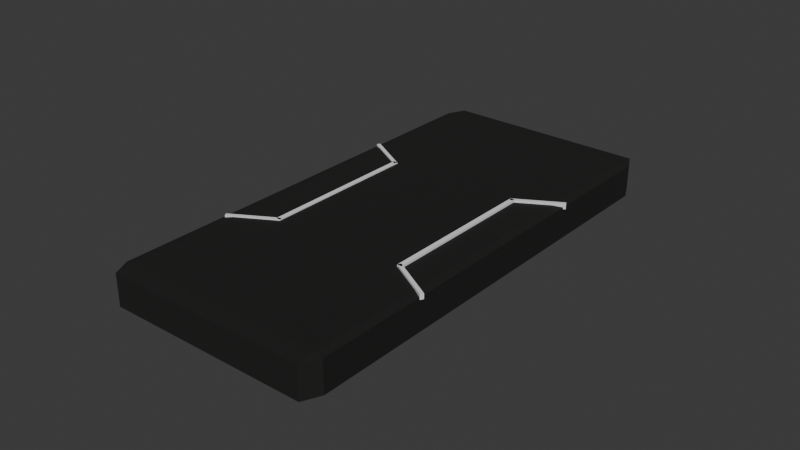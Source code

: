# Source: velik.blend  (saved by Blender 4.0.36; exported with 4.5.12 LTS)
import bpy
from mathutils import Matrix  # noqa: F401  (used for matrix-valued properties, if any)

bpy.ops.wm.read_factory_settings(use_empty=True)
scene = bpy.context.scene
scene.name = 'Scene'

# ---- collections
col_collection = bpy.data.collections.new('Collection'); scene.collection.children.link(col_collection)

# ---- materials (node trees are filled in below, after node groups)
mat_material = bpy.data.materials.new('Material')
mat_material.alpha_threshold = 0.0
mat_material.use_transparent_shadow = False
mat_material.roughness = 0.5
mat_material.line_color = (0.0, 0.0, 0.0, 1.0)
mat_x = bpy.data.materials.new('Материал')
mat_x.use_transparent_shadow = False

# ---- material node trees
mat_material.use_nodes = True; mat_material.node_tree.nodes.clear()
_N = mat_material.node_tree.nodes; _L = mat_material.node_tree.links
n0 = _N.new('ShaderNodeOutputMaterial'); n0.name = 'Material Output'; n0.location = (300, 300)
n1 = _N.new('ShaderNodeBsdfPrincipled'); n1.name = 'Principled BSDF'; n1.location = (-120, 135)
n1.inputs[0].default_value = (0.01806, 0.01694, 0.01626, 1.0)
n1.inputs[1].default_value = 0.3318
n1.inputs[2].default_value = 0.8227
n1.inputs[3].default_value = 1.45
n1.inputs[20].default_value = 0.0
_L.new(n1.outputs[0], n0.inputs[0])
n0.is_active_output = True
mat_x.use_nodes = True; mat_x.node_tree.nodes.clear()
_N = mat_x.node_tree.nodes; _L = mat_x.node_tree.links
n0 = _N.new('ShaderNodeBsdfPrincipled'); n0.name = 'Принципиальный BSDF'; n0.location = (10, 300)
n0.inputs[3].default_value = 1.45
n1 = _N.new('ShaderNodeOutputMaterial'); n1.name = 'Вывод материала'; n1.location = (300, 300)
_L.new(n0.outputs[0], n1.inputs[0])
n1.is_active_output = True

# ---- world
world_world = bpy.data.worlds.new('World'); scene.world = world_world
world_world.use_nodes = True; world_world.node_tree.nodes.clear()
_N = world_world.node_tree.nodes; _L = world_world.node_tree.links
n0 = _N.new('ShaderNodeOutputWorld'); n0.name = 'World Output'; n0.location = (300, 300)
n1 = _N.new('ShaderNodeBackground'); n1.name = 'Background'; n1.location = (10, 300)
n1.inputs[0].default_value = (0.05088, 0.05088, 0.05088, 1.0)
_L.new(n1.outputs[0], n0.inputs[0])
n0.is_active_output = True
world_world.color = (0.05088, 0.05088, 0.05088)
world_world.use_sun_shadow = False
world_world.sun_shadow_jitter_overblur = 0.0

# ---- meshes
me_cube = bpy.data.meshes.new('Cube')
me_cube.from_pydata([(0.9243, 1.0, 0.9243), (0.9243, 0.9243, 1.0), (1.0, 0.9243, 0.9243), (0.9243, 0.9243, -1.0), (0.9243, 1.0, -0.9243), (1.0, 0.9243, -0.9243), (1.0, -0.9243, 0.9243), (0.9243, -0.9243, 1.0), (0.9243, -1.0, 0.9243), (1.0, -0.9243, -0.9243), (0.9243, -1.0, -0.9243), (0.9243, -0.9243, -1.0), (-0.9243, 1.0, 0.9243), (-1.0, 0.9243, 0.9243), (-0.9243, 0.9243, 1.0), (-1.0, 0.9243, -0.9243), (-0.9243, 1.0, -0.9243), (-0.9243, 0.9243, -1.0), (-1.0, -0.9243, 0.9243), (-0.9243, -1.0, 0.9243), (-0.9243, -0.9243, 1.0), (-0.9243, -0.9243, -1.0), (-0.9243, -1.0, -0.9243), (-1.0, -0.9243, -0.9243), (-0.007245, 0.9335, 0.6151), (0.03232, 0.9335, 0.6028), (0.07036, 0.9335, 0.5663), (0.1054, 0.9335, 0.507), (0.1361, 0.9335, 0.4273), (0.1614, 0.9335, 0.3301), (0.1801, 0.9335, 0.2192), (0.1916, 0.9335, 0.09884), (0.1955, 0.9335, -0.0263), (0.1916, 0.9335, -0.1514), (0.1801, 0.9335, -0.2718), (0.1614, 0.9335, -0.3827), (0.1361, 0.9335, -0.4799), (0.1054, 0.9335, -0.5596), (0.07036, 0.9335, -0.6189), (0.03232, 0.9335, -0.6554), (-0.007245, 0.9335, -0.6677), (-0.04681, 0.9335, -0.6554), (-0.08485, 0.9335, -0.6189), (-0.1199, 0.9335, -0.5596), (-0.1506, 0.9335, -0.4799), (-0.1759, 0.9335, -0.3827), (-0.1946, 0.9335, -0.2718), (-0.2061, 0.9335, -0.1514), (-0.21, 0.9335, -0.0263), (-0.2061, 0.9335, 0.09884), (-0.1946, 0.9335, 0.2192), (-0.1759, 0.9335, 0.3301), (-0.1506, 0.9335, 0.4273), (-0.1199, 0.9335, 0.507), (-0.08485, 0.9335, 0.5663), (-0.04681, 0.9335, 0.6028), (-0.21, 1.0, -0.0263), (-0.2061, 1.0, -0.1514), (-0.2061, 1.0, 0.09884), (-0.1946, 1.0, 0.2192), (-0.1759, 1.0, 0.3301), (-0.1506, 1.0, 0.4273), (-0.1199, 1.0, 0.507), (-0.04681, 1.0, 0.6028), (0.03232, 1.0, 0.6028), (-0.08485, 1.0, 0.5663), (-0.007245, 1.0, 0.6151), (0.1801, 1.0, 0.2192), (0.1614, 1.0, 0.3301), (0.1361, 1.0, 0.4273), (0.1054, 1.0, 0.507), (0.07036, 1.0, 0.5663), (-0.1946, 1.0, -0.2718), (-0.1199, 1.0, -0.5596), (-0.1506, 1.0, -0.4799), (-0.1759, 1.0, -0.3827), (0.03232, 1.0, -0.6554), (-0.007245, 1.0, -0.6677), (-0.04681, 1.0, -0.6554), (-0.08485, 1.0, -0.6189), (0.1955, 1.0, -0.0263), (0.1916, 1.0, -0.1514), (0.1916, 1.0, 0.09884), (0.07036, 1.0, -0.6189), (0.1054, 1.0, -0.5596), (0.1361, 1.0, -0.4799), (0.1614, 1.0, -0.3827), (0.1801, 1.0, -0.2718)], [], [(17, 3, 11, 21), (23, 18, 13, 15), (10, 8, 19, 22), (1, 14, 20, 7), (5, 2, 6, 9), (0, 1, 2), (3, 4, 5), (6, 7, 8), (9, 10, 11), (12, 13, 14), (15, 16, 17), (18, 19, 20), (21, 22, 23), (17, 21, 23, 15), (3, 17, 16, 4), (2, 5, 4, 0), (22, 19, 18, 23), (8, 10, 9, 6), (12, 16, 15, 13), (7, 20, 19, 8), (1, 7, 6, 2), (21, 11, 10, 22), (20, 14, 13, 18), (14, 1, 0, 12), (11, 3, 5, 9), (73, 16, 12, 0, 4, 84, 85, 86, 87, 81, 80, 82, 67, 68, 69, 70, 71, 64, 66, 63, 65, 62, 61, 60, 59, 58, 56, 57, 72, 75, 74), (84, 4, 16, 73, 79, 78, 77, 76, 83), (25, 24, 66, 64), (26, 25, 64, 71), (27, 26, 71, 70), (28, 27, 70, 69), (29, 28, 69, 68), (30, 29, 68, 67), (31, 30, 67, 82), (32, 31, 82, 80), (33, 32, 80, 81), (34, 33, 81, 87), (35, 34, 87, 86), (36, 35, 86, 85), (37, 36, 85, 84), (38, 37, 84, 83), (76, 39, 38, 83), (77, 40, 39, 76), (78, 41, 40, 77), (79, 42, 41, 78), (43, 42, 79, 73), (44, 43, 73, 74), (45, 44, 74, 75), (46, 45, 75, 72), (47, 46, 72, 57), (48, 47, 57, 56), (49, 48, 56, 58), (50, 49, 58, 59), (51, 50, 59, 60), (52, 51, 60, 61), (53, 52, 61, 62), (54, 53, 62, 65), (24, 25, 26, 27, 28, 29, 30, 31, 32, 33, 34, 35, 36, 37, 38, 39, 40, 41, 42, 43, 44, 45, 46, 47, 48, 49, 50, 51, 52, 53, 54, 55), (55, 54, 65, 63), (24, 55, 63, 66)])
me_cube.polygons.foreach_set('material_index', [0, 0, 0, 0, 0, 0, 0, 0, 0, 0, 0, 0, 0, 0, 0, 0, 0, 0, 0, 0, 0, 0, 0, 0, 0, 0, 0, 1, 1, 1, 1, 1, 1, 1, 1, 1, 1, 1, 1, 1, 1, 1, 1, 1, 1, 1, 1, 1, 1, 1, 1, 1, 1, 1, 1, 1, 1, 1, 1, 1])
_uv = me_cube.uv_layers.new(name='UVMap')
_uv.uv.foreach_set('vector', [0.1345, 0.5095, 0.3655, 0.5095, 0.3655, 0.7405, 0.1345, 0.7405, 0.3845, 0.009459, 0.6155, 0.009459, 0.6155, 0.2405, 0.3845, 0.2405, 0.3845, 0.7595, 0.6155, 0.7595, 0.6155, 0.9905, 0.3845, 0.9905, 0.6345, 0.5095, 0.8655, 0.5095, 0.8655, 0.7405, 0.6345, 0.7405, 0.3845, 0.5095, 0.6155, 0.5095, 0.6155, 0.7405, 0.3845, 0.7405, 0.6155, 0.4905, 0.625, 0.4905, 0.6155, 0.5, 0.3655, 0.5095, 0.3655, 0.5, 0.375, 0.5095, 0.6155, 0.75, 0.625, 0.7595, 0.6155, 0.7595, 0.375, 0.7405, 0.3655, 0.75, 0.3655, 0.7405, 0.6155, 0.25, 0.6155, 0.2405, 0.625, 0.2405, 0.125, 0.5095, 0.1345, 0.5, 0.1345, 0.5095, 0.6155, 0.009459, 0.6155, 0.0, 0.625, 0.009459, 0.1345, 0.7405, 0.1345, 0.75, 0.125, 0.7405, 0.1345, 0.5095, 0.1345, 0.7405, 0.125, 0.7405, 0.125, 0.5095, 0.3655, 0.5095, 0.1345, 0.5095, 0.1345, 0.5, 0.3655, 0.5, 0.6155, 0.5095, 0.3845, 0.5095, 0.3845, 0.4905, 0.6155, 0.4905, 0.3845, 0.0, 0.6155, 0.0, 0.6155, 0.009459, 0.3845, 0.009459, 0.6155, 0.7595, 0.3845, 0.7595, 0.3845, 0.7405, 0.6155, 0.7405, 0.6155, 0.2595, 0.3845, 0.2595, 0.3845, 0.2405, 0.6155, 0.2405, 0.625, 0.7595, 0.625, 0.9905, 0.6155, 0.9905, 0.6155, 0.7595, 0.6345, 0.5095, 0.6345, 0.7405, 0.6155, 0.7405, 0.6155, 0.5095, 0.1345, 0.7405, 0.3655, 0.7405, 0.3655, 0.75, 0.1345, 0.75, 0.625, 0.009459, 0.625, 0.2405, 0.6155, 0.2405, 0.6155, 0.009459, 0.625, 0.2595, 0.625, 0.4905, 0.6155, 0.4905, 0.6155, 0.2595, 0.3655, 0.7405, 0.3655, 0.5095, 0.3845, 0.5095, 0.3845, 0.7405, 0.43, 0.36, 0.3845, 0.2595, 0.6155, 0.2595, 0.6155, 0.4905, 0.3845, 0.4905, 0.43, 0.3882, 0.44, 0.392, 0.4522, 0.3952, 0.466, 0.3975, 0.4811, 0.399, 0.4967, 0.3994, 0.5124, 0.399, 0.5274, 0.3975, 0.5413, 0.3952, 0.5534, 0.392, 0.5634, 0.3882, 0.5708, 0.3838, 0.5754, 0.379, 0.5769, 0.3741, 0.5754, 0.3691, 0.5708, 0.3644, 0.5634, 0.36, 0.5534, 0.3562, 0.5413, 0.353, 0.5274, 0.3507, 0.5124, 0.3492, 0.4967, 0.3487, 0.4811, 0.3492, 0.466, 0.3507, 0.4522, 0.353, 0.44, 0.3562, 0.43, 0.3882, 0.3845, 0.4905, 0.3845, 0.2595, 0.43, 0.36, 0.4226, 0.3644, 0.4181, 0.3691, 0.4165, 0.3741, 0.4181, 0.379, 0.4226, 0.3838, 0.0, 0.0, 0.0, 0.0, 0.0, 0.0, 0.0, 0.0, 0.0, 0.0, 0.0, 0.0, 0.0, 0.0, 0.0, 0.0, 0.0, 0.0, 0.0, 0.0, 0.0, 0.0, 0.0, 0.0, 0.0, 0.0, 0.0, 0.0, 0.0, 0.0, 0.0, 0.0, 0.0, 0.0, 0.0, 0.0, 0.0, 0.0, 0.0, 0.0, 0.0, 0.0, 0.0, 0.0, 0.0, 0.0, 0.0, 0.0, 0.0, 0.0, 0.0, 0.0, 0.0, 0.0, 0.0, 0.0, 0.0, 0.0, 0.0, 0.0, 0.0, 0.0, 0.0, 0.0, 0.0, 0.0, 0.0, 0.0, 0.0, 0.0, 0.0, 0.0, 0.0, 0.0, 0.0, 0.0, 0.0, 0.0, 0.0, 0.0, 0.0, 0.0, 0.0, 0.0, 0.0, 0.0, 0.0, 0.0, 0.0, 0.0, 0.0, 0.0, 0.0, 0.0, 0.0, 0.0, 0.0, 0.0, 0.0, 0.0, 0.0, 0.0, 0.0, 0.0, 0.0, 0.0, 0.0, 0.0, 0.0, 0.0, 0.0, 0.0, 0.0, 0.0, 0.0, 0.0, 0.0, 0.0, 0.0, 0.0, 0.0, 0.0, 0.0, 0.0, 0.0, 0.0, 0.0, 0.0, 0.0, 0.0, 0.0, 0.0, 0.0, 0.0, 0.0, 0.0, 0.0, 0.0, 0.0, 0.0, 0.0, 0.0, 0.0, 0.0, 0.0, 0.0, 0.0, 0.0, 0.0, 0.0, 0.0, 0.0, 0.0, 0.0, 0.0, 0.0, 0.0, 0.0, 0.0, 0.0, 0.0, 0.0, 0.0, 0.0, 0.0, 0.0, 0.0, 0.0, 0.0, 0.0, 0.0, 0.0, 0.0, 0.0, 0.0, 0.0, 0.0, 0.0, 0.0, 0.0, 0.0, 0.0, 0.0, 0.0, 0.0, 0.0, 0.0, 0.0, 0.0, 0.0, 0.0, 0.0, 0.0, 0.0, 0.0, 0.0, 0.0, 0.0, 0.0, 0.0, 0.0, 0.0, 0.0, 0.0, 0.0, 0.0, 0.0, 0.0, 0.0, 0.0, 0.0, 0.0, 0.0, 0.0, 0.0, 0.0, 0.0, 0.0, 0.0, 0.0, 0.0, 0.0, 0.0, 0.0, 0.0, 0.0, 0.0, 0.0, 0.0, 0.0, 0.0, 0.0, 0.0, 0.0, 0.0, 0.0, 0.0, 0.0, 0.0, 0.0, 0.0, 0.0, 0.0, 0.0, 0.0, 0.0, 0.0, 0.0, 0.0, 0.0, 0.0, 0.0, 0.0, 0.0, 0.0, 0.0, 0.0, 0.0, 0.0, 0.0, 0.0, 0.0, 0.0, 0.0, 0.0, 0.0, 0.0, 0.0, 0.0, 0.0, 0.0, 0.0, 0.0, 0.0, 0.0, 0.0, 0.0, 0.0, 0.0, 0.0, 0.0, 0.0, 0.0, 0.0, 0.0, 0.0, 0.0, 0.0, 0.0, 0.0, 0.0, 0.0, 0.0, 0.0, 0.0, 0.0, 0.0, 0.0, 0.0, 0.0, 0.0, 0.0, 0.0, 0.0, 0.0, 0.0, 0.0, 0.0, 0.0, 0.0, 0.0, 0.0, 0.0, 0.0, 0.0, 0.0, 0.0, 0.0, 0.0, 0.0])
_uv.active_render = True
_uv = me_cube.uv_layers.new(name='UVКарта')
_uv.uv.foreach_set('vector', [0.0, 0.0, 0.0, 0.0, 0.0, 0.0, 0.0, 0.0, 0.0, 0.0, 0.0, 0.0, 0.0, 0.0, 0.0, 0.0, 0.0, 0.0, 0.0, 0.0, 0.0, 0.0, 0.0, 0.0, 0.0, 0.0, 0.0, 0.0, 0.0, 0.0, 0.0, 0.0, 0.0, 0.0, 0.0, 0.0, 0.0, 0.0, 0.0, 0.0, 0.0, 0.0, 0.0, 0.0, 0.0, 0.0, 0.0, 0.0, 0.0, 0.0, 0.0, 0.0, 0.0, 0.0, 0.0, 0.0, 0.0, 0.0, 0.0, 0.0, 0.0, 0.0, 0.0, 0.0, 0.0, 0.0, 0.0, 0.0, 0.0, 0.0, 0.0, 0.0, 0.0, 0.0, 0.0, 0.0, 0.0, 0.0, 0.0, 0.0, 0.0, 0.0, 0.0, 0.0, 0.0, 0.0, 0.0, 0.0, 0.0, 0.0, 0.0, 0.0, 0.0, 0.0, 0.0, 0.0, 0.0, 0.0, 0.0, 0.0, 0.0, 0.0, 0.0, 0.0, 0.0, 0.0, 0.0, 0.0, 0.0, 0.0, 0.0, 0.0, 0.0, 0.0, 0.0, 0.0, 0.0, 0.0, 0.0, 0.0, 0.0, 0.0, 0.0, 0.0, 0.0, 0.0, 0.0, 0.0, 0.0, 0.0, 0.0, 0.0, 0.0, 0.0, 0.0, 0.0, 0.0, 0.0, 0.0, 0.0, 0.0, 0.0, 0.0, 0.0, 0.0, 0.0, 0.0, 0.0, 0.0, 0.0, 0.0, 0.0, 0.0, 0.0, 0.0, 0.0, 0.0, 0.0, 0.0, 0.0, 0.0, 0.0, 0.0, 0.0, 0.0, 0.0, 0.0, 0.0, 0.0, 0.0, 0.0, 0.0, 0.0, 0.0, 0.0, 0.0, 0.0, 0.0, 0.0, 0.0, 0.0, 0.0, 0.0, 0.0, 0.0, 0.0, 0.0, 0.0, 0.0, 0.0, 0.0, 0.0, 0.0, 0.0, 0.0, 0.0, 0.0, 0.0, 0.0, 0.0, 0.0, 0.0, 0.0, 0.0, 0.0, 0.0, 0.0, 0.0, 0.0, 0.0, 0.0, 0.0, 0.0, 0.0, 0.0, 0.0, 0.0, 0.0, 0.0, 0.0, 0.0, 0.0, 0.0, 0.0, 0.0, 0.0, 0.0, 0.0, 0.0, 0.0, 0.0, 0.0, 0.0, 0.0, 0.0, 0.0, 0.0, 0.0, 0.0, 0.0, 0.0, 0.0, 0.0, 0.0, 0.0, 0.0, 0.0, 0.0, 0.0, 0.0, 0.0, 0.0, 0.0, 0.0, 0.0, 0.0, 0.0, 0.0, 0.0, 0.0, 0.0, 0.0, 0.0, 0.0, 0.9688, 1.0, 1.0, 1.0, 1.0, 0.9207, 0.9688, 0.9207, 0.9375, 1.0, 0.9688, 1.0, 0.9688, 0.9207, 0.9375, 0.9207, 0.9062, 1.0, 0.9375, 1.0, 0.9375, 0.9207, 0.9062, 0.9207, 0.875, 1.0, 0.9062, 1.0, 0.9062, 0.9207, 0.875, 0.9207, 0.8438, 1.0, 0.875, 1.0, 0.875, 0.9207, 0.8438, 0.9207, 0.8125, 1.0, 0.8438, 1.0, 0.8438, 0.9207, 0.8125, 0.9207, 0.7812, 1.0, 0.8125, 1.0, 0.8125, 0.9207, 0.7812, 0.9207, 0.75, 1.0, 0.7812, 1.0, 0.7812, 0.9207, 0.75, 0.9207, 0.7188, 1.0, 0.75, 1.0, 0.75, 0.9207, 0.7188, 0.9207, 0.6875, 1.0, 0.7188, 1.0, 0.7188, 0.9207, 0.6875, 0.9207, 0.6562, 1.0, 0.6875, 1.0, 0.6875, 0.9207, 0.6562, 0.9207, 0.625, 1.0, 0.6562, 1.0, 0.6562, 0.9207, 0.625, 0.9207, 0.5938, 1.0, 0.625, 1.0, 0.625, 0.9207, 0.5938, 0.9207, 0.5625, 1.0, 0.5938, 1.0, 0.5938, 0.9207, 0.5625, 0.9207, 0.5312, 0.9207, 0.5312, 1.0, 0.5625, 1.0, 0.5625, 0.9207, 0.5, 0.9207, 0.5, 1.0, 0.5312, 1.0, 0.5312, 0.9207, 0.4688, 0.9207, 0.4688, 1.0, 0.5, 1.0, 0.5, 0.9207, 0.4375, 0.9207, 0.4375, 1.0, 0.4688, 1.0, 0.4688, 0.9207, 0.4062, 1.0, 0.4375, 1.0, 0.4375, 0.9207, 0.4062, 0.9207, 0.375, 1.0, 0.4062, 1.0, 0.4062, 0.9207, 0.375, 0.9207, 0.3438, 1.0, 0.375, 1.0, 0.375, 0.9207, 0.3438, 0.9207, 0.3125, 1.0, 0.3438, 1.0, 0.3438, 0.9207, 0.3125, 0.9207, 0.2812, 1.0, 0.3125, 1.0, 0.3125, 0.9207, 0.2812, 0.9207, 0.25, 1.0, 0.2812, 1.0, 0.2812, 0.9207, 0.25, 0.9207, 0.2188, 1.0, 0.25, 1.0, 0.25, 0.9207, 0.2188, 0.9207, 0.1875, 1.0, 0.2188, 1.0, 0.2188, 0.9207, 0.1875, 0.9207, 0.1562, 1.0, 0.1875, 1.0, 0.1875, 0.9207, 0.1562, 0.9207, 0.125, 1.0, 0.1562, 1.0, 0.1562, 0.9207, 0.125, 0.9207, 0.09375, 1.0, 0.125, 1.0, 0.125, 0.9207, 0.09375, 0.9207, 0.0625, 1.0, 0.09375, 1.0, 0.09375, 0.9207, 0.0625, 0.9207, 0.25, 0.49, 0.2968, 0.4854, 0.3418, 0.4717, 0.3833, 0.4496, 0.4197, 0.4197, 0.4496, 0.3833, 0.4717, 0.3418, 0.4854, 0.2968, 0.49, 0.25, 0.4854, 0.2032, 0.4717, 0.1582, 0.4496, 0.1167, 0.4197, 0.08029, 0.3833, 0.05045, 0.3418, 0.02827, 0.2968, 0.01461, 0.25, 0.01, 0.2032, 0.01461, 0.1582, 0.02827, 0.1167, 0.05045, 0.08029, 0.08029, 0.05045, 0.1167, 0.02827, 0.1582, 0.01461, 0.2032, 0.01, 0.25, 0.01461, 0.2968, 0.02827, 0.3418, 0.05045, 0.3833, 0.08029, 0.4197, 0.1167, 0.4496, 0.1582, 0.4717, 0.2032, 0.4854, 0.03125, 1.0, 0.0625, 1.0, 0.0625, 0.9207, 0.03125, 0.9207, 0.0, 1.0, 0.03125, 1.0, 0.03125, 0.9207, 0.0, 0.9207])
me_cube.materials.append(mat_material)
me_cube.materials.append(mat_x)
me_cube.use_mirror_vertex_groups = False
me_cube.update()
me_001 = bpy.data.meshes.new('Куб.001')
me_001.from_pydata([(-1.0, -1.0, -1.0), (-1.0, -1.0, 1.0), (-1.0, 1.0, -1.0), (-1.0, 1.0, 1.0), (1.0, -1.0, -1.0), (1.0, -1.0, 1.0), (1.0, 1.0, -1.0), (1.0, 1.0, 1.0), (-78.37, -3.995, -1.0), (-78.37, -3.995, 1.0), (-0.1059, -0.8223, -1.0), (-0.1059, -0.8223, 1.0), (-77.08, -4.152, -1.0), (-77.08, -4.152, 1.0), (1.188, -0.9797, -1.0), (1.188, -0.9797, 1.0), (-100.5, -3.035, -1.0), (-100.5, -3.035, 1.0), (-75.86, -4.035, -1.0), (-75.86, -4.035, 1.0), (-101.5, -3.156, -1.0), (-101.5, -3.156, 1.0), (-76.86, -4.156, -1.0), (-76.86, -4.156, 1.0)], [], [(0, 1, 3, 2), (2, 3, 7, 6), (6, 7, 5, 4), (4, 5, 1, 0), (2, 6, 4, 0), (7, 3, 1, 5), (8, 9, 11, 10), (10, 11, 15, 14), (14, 15, 13, 12), (12, 13, 9, 8), (10, 14, 12, 8), (15, 11, 9, 13), (16, 17, 19, 18), (18, 19, 23, 22), (22, 23, 21, 20), (20, 21, 17, 16), (18, 22, 20, 16), (23, 19, 17, 21)])
_uv = me_001.uv_layers.new(name='UVКарта')
_uv.uv.foreach_set('vector', [0.375, 0.0, 0.625, 0.0, 0.625, 0.25, 0.375, 0.25, 0.375, 0.25, 0.625, 0.25, 0.625, 0.5, 0.375, 0.5, 0.375, 0.5, 0.625, 0.5, 0.625, 0.75, 0.375, 0.75, 0.375, 0.75, 0.625, 0.75, 0.625, 1.0, 0.375, 1.0, 0.125, 0.5, 0.375, 0.5, 0.375, 0.75, 0.125, 0.75, 0.625, 0.5, 0.875, 0.5, 0.875, 0.75, 0.625, 0.75, 0.375, 0.0, 0.625, 0.0, 0.625, 0.25, 0.375, 0.25, 0.375, 0.25, 0.625, 0.25, 0.625, 0.5, 0.375, 0.5, 0.375, 0.5, 0.625, 0.5, 0.625, 0.75, 0.375, 0.75, 0.375, 0.75, 0.625, 0.75, 0.625, 1.0, 0.375, 1.0, 0.125, 0.5, 0.375, 0.5, 0.375, 0.75, 0.125, 0.75, 0.625, 0.5, 0.875, 0.5, 0.875, 0.75, 0.625, 0.75, 0.375, 0.0, 0.625, 0.0, 0.625, 0.25, 0.375, 0.25, 0.375, 0.25, 0.625, 0.25, 0.625, 0.5, 0.375, 0.5, 0.375, 0.5, 0.625, 0.5, 0.625, 0.75, 0.375, 0.75, 0.375, 0.75, 0.625, 0.75, 0.625, 1.0, 0.375, 1.0, 0.125, 0.5, 0.375, 0.5, 0.375, 0.75, 0.125, 0.75, 0.625, 0.5, 0.875, 0.5, 0.875, 0.75, 0.625, 0.75])
me_001.update()
me_003 = bpy.data.meshes.new('Куб.003')
me_003.from_pydata([(-1.0, -1.0, -1.0), (-1.0, -1.0, 1.0), (-1.0, 1.0, -1.0), (-1.0, 1.0, 1.0), (1.0, -1.0, -1.0), (1.0, -1.0, 1.0), (1.0, 1.0, -1.0), (1.0, 1.0, 1.0), (-78.37, -3.995, -1.0), (-78.37, -3.995, 1.0), (-0.1059, -0.8223, -1.0), (-0.1059, -0.8223, 1.0), (-77.08, -4.152, -1.0), (-77.08, -4.152, 1.0), (1.188, -0.9797, -1.0), (1.188, -0.9797, 1.0), (-100.5, -3.035, -1.0), (-100.5, -3.035, 1.0), (-75.86, -4.035, -1.0), (-75.86, -4.035, 1.0), (-101.5, -3.156, -1.0), (-101.5, -3.156, 1.0), (-76.86, -4.156, -1.0), (-76.86, -4.156, 1.0)], [], [(0, 1, 3, 2), (2, 3, 7, 6), (6, 7, 5, 4), (4, 5, 1, 0), (2, 6, 4, 0), (7, 3, 1, 5), (8, 9, 11, 10), (10, 11, 15, 14), (14, 15, 13, 12), (12, 13, 9, 8), (10, 14, 12, 8), (15, 11, 9, 13), (16, 17, 19, 18), (18, 19, 23, 22), (22, 23, 21, 20), (20, 21, 17, 16), (18, 22, 20, 16), (23, 19, 17, 21)])
_uv = me_003.uv_layers.new(name='UVКарта')
_uv.uv.foreach_set('vector', [0.375, 0.0, 0.625, 0.0, 0.625, 0.25, 0.375, 0.25, 0.375, 0.25, 0.625, 0.25, 0.625, 0.5, 0.375, 0.5, 0.375, 0.5, 0.625, 0.5, 0.625, 0.75, 0.375, 0.75, 0.375, 0.75, 0.625, 0.75, 0.625, 1.0, 0.375, 1.0, 0.125, 0.5, 0.375, 0.5, 0.375, 0.75, 0.125, 0.75, 0.625, 0.5, 0.875, 0.5, 0.875, 0.75, 0.625, 0.75, 0.375, 0.0, 0.625, 0.0, 0.625, 0.25, 0.375, 0.25, 0.375, 0.25, 0.625, 0.25, 0.625, 0.5, 0.375, 0.5, 0.375, 0.5, 0.625, 0.5, 0.625, 0.75, 0.375, 0.75, 0.375, 0.75, 0.625, 0.75, 0.625, 1.0, 0.375, 1.0, 0.125, 0.5, 0.375, 0.5, 0.375, 0.75, 0.125, 0.75, 0.625, 0.5, 0.875, 0.5, 0.875, 0.75, 0.625, 0.75, 0.375, 0.0, 0.625, 0.0, 0.625, 0.25, 0.375, 0.25, 0.375, 0.25, 0.625, 0.25, 0.625, 0.5, 0.375, 0.5, 0.375, 0.5, 0.625, 0.5, 0.625, 0.75, 0.375, 0.75, 0.375, 0.75, 0.625, 0.75, 0.625, 1.0, 0.375, 1.0, 0.125, 0.5, 0.375, 0.5, 0.375, 0.75, 0.125, 0.75, 0.625, 0.5, 0.875, 0.5, 0.875, 0.75, 0.625, 0.75])
me_003.update()

# ---- objects
ob_cube = bpy.data.objects.new('Cube', me_cube)
ob_001 = bpy.data.objects.new('Куб.001', me_001)
ob_002 = bpy.data.objects.new('Куб.002', me_003)

# ---- transforms, parenting, visibility, modifiers, constraints
ob_cube.location = (0.0, 0.0, 0.8162)
ob_cube.scale = (2.253, 4.774, 0.3511)
ob_cube.lock_rotations_4d = False
ob_cube.empty_display_type = 'ARROWS'
ob_cube.lineart.crease_threshold = 0.0
ob_001.location = (-1.783, 1.755, 1.137)
ob_001.rotation_euler = (0.0, 0.0, 1.047)
ob_001.scale = (0.03629, 0.517, 0.05348)
ob_002.location = (1.832, -1.907, 1.158)
ob_002.rotation_euler = (0.0, 0.0, 4.189)
ob_002.scale = (0.03629, 0.517, 0.05348)

# ---- collection membership
col_collection.objects.link(ob_cube)
col_collection.objects.link(ob_001)
col_collection.objects.link(ob_002)

# ---- scene / render settings (as saved in the file)
scene.frame_start = 1; scene.frame_end = 250; scene.frame_set(1)
scene.render.engine = 'BLENDER_EEVEE_NEXT'
scene.cycles.sampling_pattern = 'TABULATED_SOBOL'
bpy.context.view_layer.update()

# ---- added for rendering (the .blend has no active camera and no usable light): camera, sun
cam_auto = bpy.data.cameras.new('AutoCamera')
cam_auto.lens = 50.0
cam_auto.sensor_width = 36.0
cam_auto.clip_end = 1000.0
ob_auto_camera = bpy.data.objects.new('AutoCamera', cam_auto)
scene.collection.objects.link(ob_auto_camera)
ob_auto_camera.location = (11.6867, -13.9947, 10.1683)
ob_auto_camera.rotation_euler = (1.09748, -7.21219e-08, 0.694738)
scene.camera = ob_auto_camera
light_auto_sun = bpy.data.lights.new('AutoSun', 'SUN')
light_auto_sun.energy = 3.0
light_auto_sun.angle = 0.0523599
ob_auto_sun = bpy.data.objects.new('AutoSun', light_auto_sun)
scene.collection.objects.link(ob_auto_sun)
ob_auto_sun.rotation_euler = (0.872665, 0.174533, 0.523599)
bpy.context.view_layer.update()
